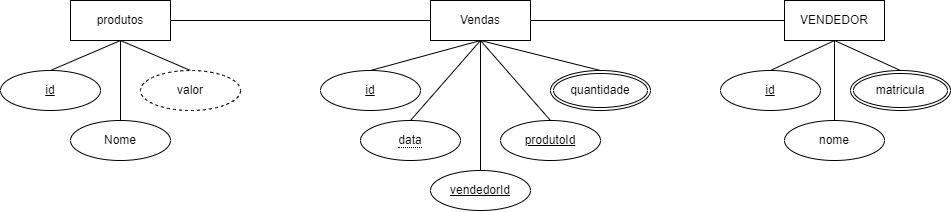

The diagram above was exported from draw.io. Its source (the exported page's mxGraphModel, read from the mxfile embedded in the PNG):
<mxGraphModel dx="2022" dy="589" grid="1" gridSize="10" guides="1" tooltips="1" connect="1" arrows="1" fold="1" page="1" pageScale="1" pageWidth="827" pageHeight="1169" math="0" shadow="0">
  <root>
    <mxCell id="0" />
    <mxCell id="1" parent="0" />
    <mxCell id="JVqsxmMIg3LYxNWK5lPi-8" style="rounded=0;orthogonalLoop=1;jettySize=auto;html=1;exitX=0.5;exitY=1;exitDx=0;exitDy=0;entryX=0.5;entryY=0;entryDx=0;entryDy=0;endArrow=none;endFill=0;" parent="1" source="JVqsxmMIg3LYxNWK5lPi-2" target="JVqsxmMIg3LYxNWK5lPi-3" edge="1">
      <mxGeometry relative="1" as="geometry" />
    </mxCell>
    <mxCell id="JVqsxmMIg3LYxNWK5lPi-10" style="rounded=0;orthogonalLoop=1;jettySize=auto;html=1;exitX=0.5;exitY=1;exitDx=0;exitDy=0;entryX=0.5;entryY=0;entryDx=0;entryDy=0;endArrow=none;endFill=0;" parent="1" source="JVqsxmMIg3LYxNWK5lPi-2" target="JVqsxmMIg3LYxNWK5lPi-6" edge="1">
      <mxGeometry relative="1" as="geometry" />
    </mxCell>
    <mxCell id="JVqsxmMIg3LYxNWK5lPi-11" style="rounded=0;orthogonalLoop=1;jettySize=auto;html=1;exitX=0.5;exitY=1;exitDx=0;exitDy=0;entryX=0.5;entryY=0;entryDx=0;entryDy=0;endArrow=none;endFill=0;" parent="1" source="JVqsxmMIg3LYxNWK5lPi-2" target="JVqsxmMIg3LYxNWK5lPi-4" edge="1">
      <mxGeometry relative="1" as="geometry" />
    </mxCell>
    <mxCell id="JVqsxmMIg3LYxNWK5lPi-2" value="VENDEDOR" style="whiteSpace=wrap;html=1;align=center;" parent="1" vertex="1">
      <mxGeometry x="764" y="370" width="100" height="40" as="geometry" />
    </mxCell>
    <mxCell id="JVqsxmMIg3LYxNWK5lPi-3" value="id" style="ellipse;whiteSpace=wrap;html=1;align=center;fontStyle=4;" parent="1" vertex="1">
      <mxGeometry x="700" y="440" width="100" height="40" as="geometry" />
    </mxCell>
    <mxCell id="JVqsxmMIg3LYxNWK5lPi-4" value="nome" style="ellipse;whiteSpace=wrap;html=1;align=center;" parent="1" vertex="1">
      <mxGeometry x="764" y="490" width="100" height="40" as="geometry" />
    </mxCell>
    <mxCell id="JVqsxmMIg3LYxNWK5lPi-6" value="matricula" style="ellipse;shape=doubleEllipse;margin=3;whiteSpace=wrap;html=1;align=center;" parent="1" vertex="1">
      <mxGeometry x="830" y="440" width="100" height="40" as="geometry" />
    </mxCell>
    <mxCell id="JVqsxmMIg3LYxNWK5lPi-18" style="rounded=0;orthogonalLoop=1;jettySize=auto;html=1;exitX=0.5;exitY=1;exitDx=0;exitDy=0;entryX=0.5;entryY=0;entryDx=0;entryDy=0;endArrow=none;endFill=0;" parent="1" source="JVqsxmMIg3LYxNWK5lPi-13" target="JVqsxmMIg3LYxNWK5lPi-14" edge="1">
      <mxGeometry relative="1" as="geometry" />
    </mxCell>
    <mxCell id="JVqsxmMIg3LYxNWK5lPi-19" style="rounded=0;orthogonalLoop=1;jettySize=auto;html=1;exitX=0.5;exitY=1;exitDx=0;exitDy=0;entryX=0.5;entryY=0;entryDx=0;entryDy=0;endArrow=none;endFill=0;" parent="1" source="JVqsxmMIg3LYxNWK5lPi-13" target="JVqsxmMIg3LYxNWK5lPi-17" edge="1">
      <mxGeometry relative="1" as="geometry" />
    </mxCell>
    <mxCell id="JVqsxmMIg3LYxNWK5lPi-20" style="rounded=0;orthogonalLoop=1;jettySize=auto;html=1;exitX=0.5;exitY=1;exitDx=0;exitDy=0;entryX=0.5;entryY=0;entryDx=0;entryDy=0;endArrow=none;endFill=0;" parent="1" source="JVqsxmMIg3LYxNWK5lPi-13" target="JVqsxmMIg3LYxNWK5lPi-16" edge="1">
      <mxGeometry relative="1" as="geometry" />
    </mxCell>
    <mxCell id="fMjFFCYVgZxfIDRHxKjd-2" style="rounded=0;orthogonalLoop=1;jettySize=auto;html=1;entryX=0;entryY=0.5;entryDx=0;entryDy=0;endArrow=none;endFill=0;" edge="1" parent="1" source="JVqsxmMIg3LYxNWK5lPi-13" target="JVqsxmMIg3LYxNWK5lPi-21">
      <mxGeometry relative="1" as="geometry" />
    </mxCell>
    <mxCell id="JVqsxmMIg3LYxNWK5lPi-13" value="produtos" style="whiteSpace=wrap;html=1;align=center;" parent="1" vertex="1">
      <mxGeometry x="50" y="370" width="100" height="40" as="geometry" />
    </mxCell>
    <mxCell id="JVqsxmMIg3LYxNWK5lPi-14" value="Nome" style="ellipse;whiteSpace=wrap;html=1;align=center;" parent="1" vertex="1">
      <mxGeometry x="50" y="490" width="100" height="40" as="geometry" />
    </mxCell>
    <mxCell id="JVqsxmMIg3LYxNWK5lPi-16" value="id" style="ellipse;whiteSpace=wrap;html=1;align=center;fontStyle=4;" parent="1" vertex="1">
      <mxGeometry x="-20" y="440" width="100" height="40" as="geometry" />
    </mxCell>
    <mxCell id="JVqsxmMIg3LYxNWK5lPi-17" value="valor" style="ellipse;whiteSpace=wrap;html=1;align=center;dashed=1;" parent="1" vertex="1">
      <mxGeometry x="120" y="440" width="100" height="40" as="geometry" />
    </mxCell>
    <mxCell id="JVqsxmMIg3LYxNWK5lPi-29" style="rounded=0;orthogonalLoop=1;jettySize=auto;html=1;exitX=0.5;exitY=1;exitDx=0;exitDy=0;entryX=0.5;entryY=0;entryDx=0;entryDy=0;endArrow=none;endFill=0;" parent="1" source="JVqsxmMIg3LYxNWK5lPi-21" target="JVqsxmMIg3LYxNWK5lPi-28" edge="1">
      <mxGeometry relative="1" as="geometry" />
    </mxCell>
    <mxCell id="JVqsxmMIg3LYxNWK5lPi-30" style="rounded=0;orthogonalLoop=1;jettySize=auto;html=1;exitX=0.5;exitY=1;exitDx=0;exitDy=0;entryX=0.5;entryY=0;entryDx=0;entryDy=0;endArrow=none;endFill=0;" parent="1" source="JVqsxmMIg3LYxNWK5lPi-21" target="JVqsxmMIg3LYxNWK5lPi-26" edge="1">
      <mxGeometry relative="1" as="geometry" />
    </mxCell>
    <mxCell id="JVqsxmMIg3LYxNWK5lPi-31" style="rounded=0;orthogonalLoop=1;jettySize=auto;html=1;exitX=0.5;exitY=1;exitDx=0;exitDy=0;entryX=0.5;entryY=0;entryDx=0;entryDy=0;endArrow=none;endFill=0;" parent="1" source="JVqsxmMIg3LYxNWK5lPi-21" target="JVqsxmMIg3LYxNWK5lPi-24" edge="1">
      <mxGeometry relative="1" as="geometry" />
    </mxCell>
    <mxCell id="JVqsxmMIg3LYxNWK5lPi-32" style="rounded=0;orthogonalLoop=1;jettySize=auto;html=1;exitX=0.5;exitY=1;exitDx=0;exitDy=0;entryX=0.5;entryY=0;entryDx=0;entryDy=0;endArrow=none;endFill=0;" parent="1" source="JVqsxmMIg3LYxNWK5lPi-21" target="JVqsxmMIg3LYxNWK5lPi-23" edge="1">
      <mxGeometry relative="1" as="geometry" />
    </mxCell>
    <mxCell id="JVqsxmMIg3LYxNWK5lPi-33" style="rounded=0;orthogonalLoop=1;jettySize=auto;html=1;exitX=0.5;exitY=1;exitDx=0;exitDy=0;entryX=0.5;entryY=0;entryDx=0;entryDy=0;endArrow=none;endFill=0;" parent="1" source="JVqsxmMIg3LYxNWK5lPi-21" target="JVqsxmMIg3LYxNWK5lPi-22" edge="1">
      <mxGeometry relative="1" as="geometry" />
    </mxCell>
    <mxCell id="fMjFFCYVgZxfIDRHxKjd-1" style="rounded=0;orthogonalLoop=1;jettySize=auto;html=1;entryX=0;entryY=0.5;entryDx=0;entryDy=0;endArrow=none;endFill=0;" edge="1" parent="1" source="JVqsxmMIg3LYxNWK5lPi-21" target="JVqsxmMIg3LYxNWK5lPi-2">
      <mxGeometry relative="1" as="geometry" />
    </mxCell>
    <mxCell id="JVqsxmMIg3LYxNWK5lPi-21" value="Vendas" style="whiteSpace=wrap;html=1;align=center;" parent="1" vertex="1">
      <mxGeometry x="410" y="370" width="100" height="40" as="geometry" />
    </mxCell>
    <mxCell id="JVqsxmMIg3LYxNWK5lPi-22" value="id" style="ellipse;whiteSpace=wrap;html=1;align=center;fontStyle=4;" parent="1" vertex="1">
      <mxGeometry x="300" y="440" width="100" height="40" as="geometry" />
    </mxCell>
    <mxCell id="JVqsxmMIg3LYxNWK5lPi-23" value="&lt;span style=&quot;border-bottom: 1px dotted&quot;&gt;data&lt;/span&gt;" style="ellipse;whiteSpace=wrap;html=1;align=center;" parent="1" vertex="1">
      <mxGeometry x="340" y="490" width="100" height="40" as="geometry" />
    </mxCell>
    <mxCell id="JVqsxmMIg3LYxNWK5lPi-24" value="quantidade" style="ellipse;shape=doubleEllipse;margin=3;whiteSpace=wrap;html=1;align=center;" parent="1" vertex="1">
      <mxGeometry x="530" y="440" width="100" height="40" as="geometry" />
    </mxCell>
    <mxCell id="JVqsxmMIg3LYxNWK5lPi-26" value="produtoId" style="ellipse;whiteSpace=wrap;html=1;align=center;fontStyle=4;" parent="1" vertex="1">
      <mxGeometry x="480" y="490" width="100" height="40" as="geometry" />
    </mxCell>
    <mxCell id="JVqsxmMIg3LYxNWK5lPi-28" value="vendedorId" style="ellipse;whiteSpace=wrap;html=1;align=center;fontStyle=4;" parent="1" vertex="1">
      <mxGeometry x="410" y="540" width="100" height="40" as="geometry" />
    </mxCell>
  </root>
</mxGraphModel>